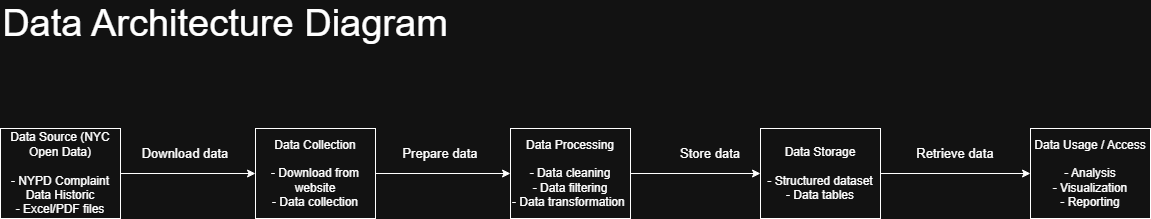

The diagram above was exported from draw.io. Its source (the exported page's mxGraphModel, read from the mxfile embedded in the PNG):
<mxGraphModel dx="1392" dy="760" grid="1" gridSize="10" guides="1" tooltips="1" connect="1" arrows="1" fold="1" page="1" pageScale="1" pageWidth="850" pageHeight="1100" math="0" shadow="0">
  <root>
    <mxCell id="0" />
    <mxCell id="1" parent="0" />
    <mxCell id="hHsehLGbkDmLAVFT4NUO-1" edge="1" parent="1" source="Qoej54I6u-TvR4hlWJFt-1" style="edgeStyle=orthogonalEdgeStyle;rounded=0;orthogonalLoop=1;jettySize=auto;html=1;entryX=0;entryY=0.5;entryDx=0;entryDy=0;" target="Qoej54I6u-TvR4hlWJFt-2">
      <mxGeometry relative="1" as="geometry" />
    </mxCell>
    <mxCell id="Qoej54I6u-TvR4hlWJFt-1" parent="1" style="whiteSpace=wrap;html=1;" value="Data Source (NYC Open Data)&lt;div&gt;&lt;br&gt;&lt;/div&gt;&lt;div&gt;- NYPD Complaint Data Historic&lt;/div&gt;&lt;div&gt;&lt;span style=&quot;background-color: transparent; color: light-dark(rgb(0, 0, 0), rgb(255, 255, 255));&quot;&gt;- Excel/PDF files&lt;/span&gt;&lt;/div&gt;" vertex="1">
      <mxGeometry height="90" width="120" x="110" y="520" as="geometry" />
    </mxCell>
    <mxCell id="hHsehLGbkDmLAVFT4NUO-3" edge="1" parent="1" source="Qoej54I6u-TvR4hlWJFt-2" style="edgeStyle=orthogonalEdgeStyle;rounded=0;orthogonalLoop=1;jettySize=auto;html=1;entryX=0;entryY=0.5;entryDx=0;entryDy=0;" target="Qoej54I6u-TvR4hlWJFt-3">
      <mxGeometry relative="1" as="geometry" />
    </mxCell>
    <mxCell id="Qoej54I6u-TvR4hlWJFt-2" parent="1" style="whiteSpace=wrap;html=1;" value="Data Collection&lt;div&gt;&lt;br&gt;&lt;/div&gt;&lt;div&gt;- Download from website&lt;/div&gt;&lt;div&gt;- Data collection&lt;/div&gt;" vertex="1">
      <mxGeometry height="90" width="120" x="365" y="520" as="geometry" />
    </mxCell>
    <mxCell id="hHsehLGbkDmLAVFT4NUO-5" edge="1" parent="1" source="Qoej54I6u-TvR4hlWJFt-3" style="edgeStyle=orthogonalEdgeStyle;rounded=0;orthogonalLoop=1;jettySize=auto;html=1;" target="Qoej54I6u-TvR4hlWJFt-4">
      <mxGeometry relative="1" as="geometry" />
    </mxCell>
    <mxCell id="Qoej54I6u-TvR4hlWJFt-3" parent="1" style="whiteSpace=wrap;html=1;" value="Data Processing&lt;div&gt;&lt;br&gt;&lt;/div&gt;&lt;div&gt;- Data cleaning&lt;/div&gt;&lt;div&gt;- Data filtering&lt;/div&gt;&lt;div&gt;- Data transformation&amp;nbsp;&lt;/div&gt;" vertex="1">
      <mxGeometry height="90" width="120" x="620" y="520" as="geometry" />
    </mxCell>
    <mxCell id="hHsehLGbkDmLAVFT4NUO-7" edge="1" parent="1" source="Qoej54I6u-TvR4hlWJFt-4" style="edgeStyle=orthogonalEdgeStyle;rounded=0;orthogonalLoop=1;jettySize=auto;html=1;entryX=0;entryY=0.5;entryDx=0;entryDy=0;" target="Qoej54I6u-TvR4hlWJFt-5">
      <mxGeometry relative="1" as="geometry" />
    </mxCell>
    <mxCell id="Qoej54I6u-TvR4hlWJFt-4" parent="1" style="whiteSpace=wrap;html=1;" value="Data Storage&lt;div&gt;&lt;br&gt;&lt;/div&gt;&lt;div&gt;- Structured dataset&lt;/div&gt;&lt;div&gt;- Data tables&lt;/div&gt;" vertex="1">
      <mxGeometry height="90" width="120" x="870" y="520" as="geometry" />
    </mxCell>
    <mxCell id="Qoej54I6u-TvR4hlWJFt-5" parent="1" style="whiteSpace=wrap;html=1;" value="Data Usage / Access&lt;div&gt;&lt;br&gt;&lt;/div&gt;&lt;div&gt;- Analysis&lt;/div&gt;&lt;div&gt;- Visualization&lt;/div&gt;&lt;div&gt;- Reporting&lt;/div&gt;" vertex="1">
      <mxGeometry height="90" width="120" x="1140" y="520" as="geometry" />
    </mxCell>
    <mxCell id="hHsehLGbkDmLAVFT4NUO-2" parent="1" style="text;html=1;whiteSpace=wrap;strokeColor=none;fillColor=none;align=center;verticalAlign=middle;rounded=0;" value="&lt;font style=&quot;font-size: 13px;&quot;&gt;Download data&lt;/font&gt;" vertex="1">
      <mxGeometry height="30" width="90" x="250" y="530" as="geometry" />
    </mxCell>
    <mxCell id="hHsehLGbkDmLAVFT4NUO-4" parent="1" style="text;html=1;whiteSpace=wrap;strokeColor=none;fillColor=none;align=center;verticalAlign=middle;rounded=0;" value="&lt;font style=&quot;font-size: 13px;&quot;&gt;Prepare data&lt;/font&gt;" vertex="1">
      <mxGeometry height="30" width="80" x="510" y="530" as="geometry" />
    </mxCell>
    <mxCell id="hHsehLGbkDmLAVFT4NUO-6" parent="1" style="text;html=1;whiteSpace=wrap;strokeColor=none;fillColor=none;align=center;verticalAlign=middle;rounded=0;" value="&lt;font style=&quot;font-size: 13px;&quot;&gt;Store data&lt;/font&gt;" vertex="1">
      <mxGeometry height="30" width="80" x="780" y="530" as="geometry" />
    </mxCell>
    <mxCell id="hHsehLGbkDmLAVFT4NUO-8" parent="1" style="text;html=1;whiteSpace=wrap;strokeColor=none;fillColor=none;align=center;verticalAlign=middle;rounded=0;" value="&lt;font style=&quot;font-size: 13px;&quot;&gt;Retrieve data&lt;/font&gt;" vertex="1">
      <mxGeometry height="30" width="90" x="1020" y="530" as="geometry" />
    </mxCell>
    <mxCell id="hHsehLGbkDmLAVFT4NUO-10" parent="1" style="text;html=1;whiteSpace=wrap;strokeColor=none;fillColor=none;align=center;verticalAlign=middle;rounded=0;" value="&lt;font style=&quot;font-size: 38px;&quot;&gt;Data Architecture Diagram&lt;/font&gt;" vertex="1">
      <mxGeometry height="30" width="450" x="110" y="400" as="geometry" />
    </mxCell>
  </root>
</mxGraphModel>